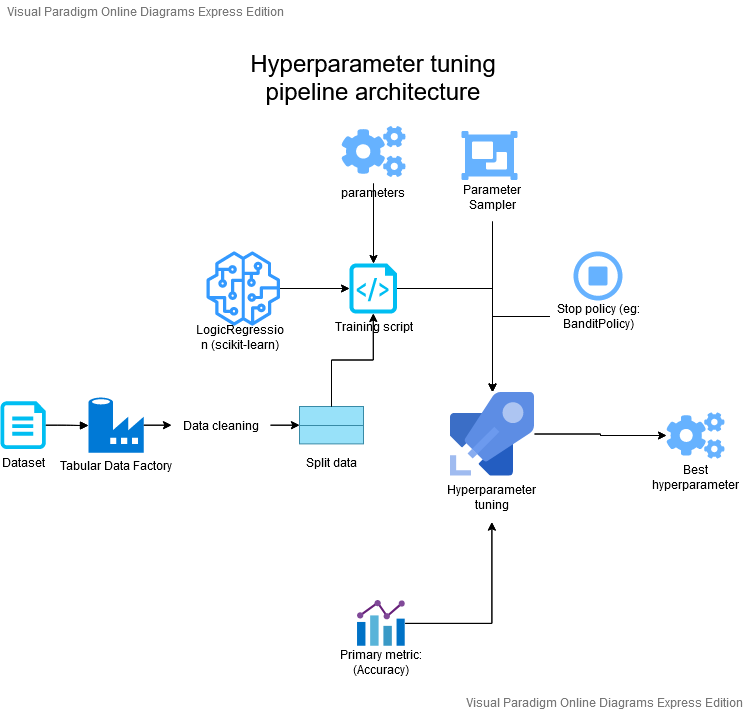

The diagram above was exported from draw.io. Its source (the exported page's mxGraphModel, read from the mxfile embedded in the PNG):
<mxGraphModel version="20200922" sfct="k36RHyOe2fGqrd4WFUxtDzjXMsalIY7CwNKvmgQbVAuhPnEJBpToi1S0c5Z9L8" diagramType="AzureDiagram" vpId="It5puK6DkiB2YAg." gridEnabled="false" gridColor="#e0e0e0" gridSize="10" backgroundColor="#ffffff" guidesEnabled="true" textAutoFontSize="false" shapeCaptionAutoFontSize="false" fitTextToContent="false" pageVisible="true" page="1" fixedPaging="undefined" pageWidth="850" pageHeight="1100" connectionArrowsEnabled="true" connectionPointsEnabled="true" mathEnabled="false" shadowVisible="false" connectorAlwaysOnTop="true">
  <root>
    <UserObject label="" modelVpId="iN5puK6DkiB2YAg6" vpId="iN5puK6DkiB2YAg7" id="0">
      <mxCell />
    </UserObject>
    <UserObject label="" modelVpId="KN5puK6DkiB2YAg8" vpId="qN5puK6DkiB2YAg9" id="1">
      <mxCell parent="0" />
    </UserObject>
    <UserObject label="" modelVpId="IFqpuK6DkiB2YAgX" vpId="IFqpuK6DkiB2YAgY" id="2">
      <mxCell style="group;container=0;recursiveResize=1;" vertex="1" connectable="0" parent="1">
        <mxGeometry x="52" y="-406" width="745" height="708.21" as="geometry" />
      </mxCell>
    </UserObject>
    <UserObject label="" vpId="UajJuK6DkiB2YAd7" modelVpId="UajJuK6DkiB2YAd8" id="3">
      <mxCell style="group;container=0;recursiveResize=1;" vertex="1" connectable="0" parent="2">
        <mxGeometry x="645" y="406" width="100" height="96" as="geometry" />
      </mxCell>
    </UserObject>
    <UserObject label="" metaShapeType="com.vp.metadiagram.fontawesome.SolidCogs" metaModelType="com.vp.metadiagram.fontawesome.SolidCogs" vpId="UajJuK6DkiB2YAd9" modelVpId="UajJuK6DkiB2YAd." id="4">
      <mxCell style="shape=r7naRKawhaQxNaA7;labelPosition=center;verticalLabelPosition=bottom;align=center;verticalAlign=top;fillColor=#66B2FF;strokeColor=none" vertex="1" parent="3" groupParent="2">
        <mxGeometry x="21" width="58" height="58" as="geometry" />
      </mxCell>
    </UserObject>
    <UserObject label="Best hyperparameter" vpId="UajJuK6DkiB2YAd_" modelVpId="UajJuK6DkiB2YAeA" id="5">
      <mxCell style="text;html=1;resizable=1;align=center;verticalAlign=middle;points=[];fillColor=none;strokeColor=none;rounded=0;whiteSpace=wrap;" vertex="1" parent="3" groupParent="2">
        <mxGeometry y="46" width="100" height="50" as="geometry" />
      </mxCell>
    </UserObject>
    <UserObject label="" modelVpId="j3ypuK6DkiB2YAgA" vpId="T3ypuK6DkiB2YAgB" id="6">
      <mxCell style="group;container=0;recursiveResize=1;" vertex="1" connectable="0" parent="2">
        <mxGeometry width="698.6076555023924" height="708.21" as="geometry" />
      </mxCell>
    </UserObject>
    <UserObject label="" vpId="4ajJuK6DkiB2YAcv" modelVpId="4ajJuK6DkiB2YAcw" id="7">
      <mxCell style="group;container=0;recursiveResize=1;" vertex="1" connectable="0" parent="6" groupParent="2">
        <mxGeometry x="74" y="197" width="624.6076555023924" height="511.21" as="geometry" />
      </mxCell>
    </UserObject>
    <UserObject label="Tabular Data Factory" vpId="4ajJuK6DkiB2YAcx" modelVpId="4ajJuK6DkiB2YAcy" id="8">
      <mxCell style="shape=QpwhaAN.QPIa7.IgVEY.Yana_CaInVhT;verticalLabelPosition=bottom;verticalAlign=top;fillColor=#0079D6;strokeColor=none;" vertex="1" parent="7" groupParent="2">
        <mxGeometry x="14.004688995215304" y="200.03125" width="55.31738437001595" height="55.3175" as="geometry" />
      </mxCell>
    </UserObject>
    <UserObject label="" vpId="4ajJuK6DkiB2YAcz" modelVpId="4ajJuK6DkiB2YAc0" id="9">
      <mxCell style="group;container=0;recursiveResize=1;" vertex="1" connectable="0" parent="7" groupParent="2">
        <mxGeometry x="263.0009728867624" y="403.0025" width="87.74481658692186" height="83.92999999999999" as="geometry" />
      </mxCell>
    </UserObject>
    <UserObject label="" vpId="4ajJuK6DkiB2YAc1" modelVpId="4ajJuK6DkiB2YAc2" id="10">
      <mxCell style="aspect=fixed;html=1;points=[];align=center;image;fontSize=12;image=img/lib/mscae/Chart.svg;" vertex="1" parent="9" groupParent="2">
        <mxGeometry x="20.028708133971296" width="47.68740031897927" height="45.779904306220104" nonFixedAspectWidth="47.68740031897927" nonFixedAspectHeight="45.779999999999994" as="geometry" />
      </mxCell>
    </UserObject>
    <UserObject label="Primary metric: (Accuracy)" vpId="4ajJuK6DkiB2YAc3" modelVpId="4ajJuK6DkiB2YAc4" id="11">
      <mxCell style="text;html=1;resizable=1;align=center;verticalAlign=middle;points=[];fillColor=none;strokeColor=none;rounded=0;whiteSpace=wrap;" vertex="1" parent="9" groupParent="2">
        <mxGeometry y="40.0575" width="87.74481658692186" height="43.872499999999995" as="geometry" />
      </mxCell>
    </UserObject>
    <UserObject label="" vpId="4ajJuK6DkiB2YAc5" modelVpId="4ajJuK6DkiB2YAc6" id="12">
      <mxCell style="group;container=0;recursiveResize=1;" vertex="1" connectable="0" parent="7" groupParent="2">
        <mxGeometry x="363.00433811802236" y="186.6225" width="110" height="137.96" as="geometry" />
      </mxCell>
    </UserObject>
    <UserObject label="" vpId="4ajJuK6DkiB2YAc7" modelVpId="4ajJuK6DkiB2YAc8" id="13">
      <mxCell style="group;container=0;recursiveResize=1;" vertex="1" connectable="0" parent="12" groupParent="2">
        <mxGeometry width="110" height="137.96" as="geometry" />
      </mxCell>
    </UserObject>
    <UserObject label="Hyperparameter tuning" vpId="EajJuK6DkiB2YAc9" modelVpId="EajJuK6DkiB2YAc." id="14">
      <mxCell style="text;html=1;resizable=1;align=center;verticalAlign=middle;points=[];fillColor=none;strokeColor=none;rounded=0;whiteSpace=wrap;" vertex="1" parent="13" groupParent="2">
        <mxGeometry x="5.079999999999999" y="88.68" width="98.56" height="49.28" as="geometry" />
      </mxCell>
    </UserObject>
    <UserObject label="" vpId="EajJuK6DkiB2YAc_" modelVpId="EajJuK6DkiB2YAdA" id="15">
      <mxCell style="edgeStyle=orthogonalEdgeStyle;rounded=0;orthogonalLoop=1;html=1;" edge="1" parent="7" groupParent="2" source="10" target="14">
        <mxGeometry relative="1" as="geometry">
          <mxPoint x="543" y="210" as="edgeLabelOffset" />
        </mxGeometry>
        <Array as="absPoints">
          <mxPoint x="457" y="217" />
          <mxPoint x="543" y="217" />
          <mxPoint x="543" y="116" />
        </Array>
      </mxCell>
    </UserObject>
    <UserObject label="" vpId="EajJuK6DkiB2YAdD" modelVpId="EajJuK6DkiB2YAdE" id="16">
      <mxCell style="aspect=fixed;html=1;points=[];align=center;image;fontSize=12;image=img/lib/mscae/Azure_Pipelines&#09;.svg;fillColor=#3399FF;" vertex="1" parent="6" groupParent="2">
        <mxGeometry x="450" y="391.53" width="84" height="84" as="geometry" />
      </mxCell>
    </UserObject>
    <UserObject label="Dataset" vpId="EajJuK6DkiB2YAdF" modelVpId="EajJuK6DkiB2YAdG" id="17">
      <mxCell style="verticalLabelPosition=bottom;html=1;verticalAlign=top;align=center;strokeColor=none;fillColor=#00BEF2;shape=QpwhaAN.aoEh7.CKg7;pointerEvents=1;" vertex="1" parent="6" groupParent="2">
        <mxGeometry y="400.84625" width="45.303030303030305" height="47.6875" as="geometry" />
      </mxCell>
    </UserObject>
    <UserObject label="" vpId="EajJuK6DkiB2YAdH" modelVpId="EajJuK6DkiB2YAdI" id="18">
      <mxCell style="shape=IVQ.JA.aoEh7.YKh7In7Y_gKbm;entryX=0;entryY=0.5;entryDx=0;entryDy=0;entryPerimeter=0;edgeStyle=orthogonalEdgeStyle;" edge="1" parent="6" groupParent="2" source="17" target="8">
        <mxGeometry relative="1" as="geometry">
          <mxPoint x="119" y="18" as="edgeLabelOffset" />
        </mxGeometry>
        <Array as="absPoints">
          <mxPoint x="97" y="19" />
          <mxPoint x="119" y="19" />
          <mxPoint x="119" y="19" />
          <mxPoint x="140" y="19" />
        </Array>
      </mxCell>
    </UserObject>
    <UserObject label="Data cleaning" vpId="kajJuK6DkiB2YAdL" modelVpId="kajJuK6DkiB2YAdM" id="19">
      <mxCell style="text;html=1;resizable=1;align=center;verticalAlign=middle;points=[];fillColor=none;strokeColor=none;rounded=0;whiteSpace=wrap;" vertex="1" parent="6" groupParent="2">
        <mxGeometry x="171" y="399.94" width="99" height="49.5" as="geometry" />
      </mxCell>
    </UserObject>
    <UserObject label="" vpId="kajJuK6DkiB2YAdN" modelVpId="kajJuK6DkiB2YAdO" id="20">
      <mxCell style="edgeStyle=orthogonalEdgeStyle;rounded=0;orthogonalLoop=1;html=1;" edge="1" parent="6" groupParent="2" source="8" target="19">
        <mxGeometry relative="1" as="geometry">
          <mxPoint x="209" y="19" as="edgeLabelOffset" />
        </mxGeometry>
        <Array as="absPoints">
          <mxPoint x="195" y="19" />
          <mxPoint x="223" y="19" />
        </Array>
      </mxCell>
    </UserObject>
    <UserObject label="" vpId="kajJuK6DkiB2YAdP" modelVpId="kajJuK6DkiB2YAdQ" id="21">
      <mxCell style="group;container=0;recursiveResize=1;" vertex="1" connectable="0" parent="6" groupParent="2">
        <mxGeometry x="280" y="406" width="102" height="96" as="geometry" />
      </mxCell>
    </UserObject>
    <UserObject label="" vpId="kajJuK6DkiB2YAdR" modelVpId="kajJuK6DkiB2YAdS" id="22">
      <mxCell style="group;container=0;recursiveResize=1;" vertex="1" connectable="0" parent="21" groupParent="2">
        <mxGeometry width="102" height="96" as="geometry" />
      </mxCell>
    </UserObject>
    <UserObject label="" vpId="kajJuK6DkiB2YAdT" modelVpId="kajJuK6DkiB2YAdU" id="23">
      <mxCell style="shape=Kbn7hbagxnVhaw7;whiteSpace=wrap;html=1;backgroundOutline=1;dx=0;dy=19;fillColor=#98e1f9;strokeColor=#388aa6;" vertex="1" parent="22" groupParent="2">
        <mxGeometry x="19" width="64" height="37.38" as="geometry" />
      </mxCell>
    </UserObject>
    <UserObject label="Split data" vpId="kajJuK6DkiB2YAdV" modelVpId="kajJuK6DkiB2YAdW" id="24">
      <mxCell style="text;html=1;resizable=1;align=center;verticalAlign=middle;points=[];fillColor=none;strokeColor=none;rounded=0;whiteSpace=wrap;" vertex="1" parent="22" groupParent="2">
        <mxGeometry x="13.5" y="37.379999999999995" width="75" height="37.5" as="geometry" />
      </mxCell>
    </UserObject>
    <UserObject label="" vpId="EajJuK6DkiB2YAdJ" modelVpId="EajJuK6DkiB2YAdK" id="25">
      <mxCell style="edgeStyle=orthogonalEdgeStyle;rounded=0;orthogonalLoop=1;html=1;" edge="1" parent="6" groupParent="2" source="19" target="23">
        <mxGeometry relative="1" as="geometry">
          <mxPoint x="337" y="19" as="edgeLabelOffset" />
        </mxGeometry>
        <Array as="absPoints">
          <mxPoint x="322" y="19" />
          <mxPoint x="337" y="19" />
          <mxPoint x="351" y="19" />
        </Array>
      </mxCell>
    </UserObject>
    <UserObject label="" vpId="kajJuK6DkiB2YAdX" modelVpId="kajJuK6DkiB2YAdY" id="26">
      <mxCell style="edgeStyle=orthogonalEdgeStyle;rounded=0;orthogonalLoop=1;html=1;" edge="1" parent="6" groupParent="2" source="27" target="16">
        <mxGeometry relative="1" as="geometry">
          <mxPoint x="544" y="-113" as="edgeLabelOffset" />
        </mxGeometry>
        <Array as="absPoints">
          <mxPoint x="449" y="-118" />
          <mxPoint x="544" y="-118" />
          <mxPoint x="544" y="-14" />
        </Array>
      </mxCell>
    </UserObject>
    <UserObject label="Training script" vpId="kajJuK6DkiB2YAdZ" modelVpId="kajJuK6DkiB2YAda" id="27">
      <mxCell style="verticalLabelPosition=bottom;html=1;verticalAlign=top;align=center;strokeColor=none;fillColor=#00BEF2;shape=QpwhaAN.aoEh7.PIhKAn_CKg7;pointerEvents=1;" vertex="1" parent="6" groupParent="2">
        <mxGeometry x="349" y="263" width="47.5" height="50" as="geometry" />
      </mxCell>
    </UserObject>
    <UserObject label="" vpId="kajJuK6DkiB2YAdb" modelVpId="kajJuK6DkiB2YAdc" id="28">
      <mxCell style="edgeStyle=orthogonalEdgeStyle;rounded=0;orthogonalLoop=1;html=1;entryX=0;entryY=0.5;entryDx=0;entryDy=0;entryPerimeter=0;" edge="1" parent="6" groupParent="2" source="29" target="27">
        <mxGeometry relative="1" as="geometry">
          <mxPoint x="367" y="-118" as="edgeLabelOffset" />
        </mxGeometry>
        <Array as="absPoints">
          <mxPoint x="332" y="-118" />
          <mxPoint x="401" y="-118" />
        </Array>
      </mxCell>
    </UserObject>
    <UserObject label="" vpId="kajJuK6DkiB2YAdd" modelVpId="kajJuK6DkiB2YAde" id="29">
      <mxCell style="outlineConnect=0;fontColor=#232F3E;gradientColor=none;fillColor=#3399FF;strokeColor=none;dashed=0;verticalLabelPosition=bottom;verticalAlign=top;align=center;html=1;fontSize=12;fontStyle=0;aspect=fixed;pointerEvents=1;shape=QpwhaAN.aBPc.Paw7Qam7h_QVY7g;" vertex="1" parent="6" groupParent="2">
        <mxGeometry x="205.6076555023924" y="250.80375000000043" width="74.39234449760765" height="74.39234449760765" nonFixedAspectWidth="74.39234449760765" nonFixedAspectHeight="74.3925" as="geometry" />
      </mxCell>
    </UserObject>
    <UserObject label="&lt;div&gt;LogicRegression (scikit-learn)&lt;/div&gt;" vpId="kajJuK6DkiB2YAdf" modelVpId="kajJuK6DkiB2YAdg" id="30">
      <mxCell style="text;html=1;resizable=1;align=center;verticalAlign=middle;points=[];fillColor=none;strokeColor=none;rounded=0;whiteSpace=wrap;" vertex="1" parent="6" groupParent="2">
        <mxGeometry x="191.99765550239238" y="313.0037500000004" width="96.23" height="48.12" as="geometry" />
      </mxCell>
    </UserObject>
    <UserObject label="" vpId="kajJuK6DkiB2YAdh" modelVpId="kajJuK6DkiB2YAdi" id="31">
      <mxCell style="edgeStyle=orthogonalEdgeStyle;rounded=0;orthogonalLoop=1;html=1;" edge="1" parent="6" groupParent="2" source="23" target="27">
        <mxGeometry relative="1" as="geometry">
          <mxPoint x="404" y="-46" as="edgeLabelOffset" />
        </mxGeometry>
        <Array as="absPoints">
          <mxPoint x="383" />
          <mxPoint x="383" y="-46" />
          <mxPoint x="425" y="-46" />
          <mxPoint x="425" y="-93" />
        </Array>
      </mxCell>
    </UserObject>
    <UserObject label="" vpId="kajJuK6DkiB2YAdj" modelVpId="kajJuK6DkiB2YAdk" id="32">
      <mxCell style="group;container=0;recursiveResize=1;" vertex="1" connectable="0" parent="6" groupParent="2">
        <mxGeometry x="339" y="119" width="68" height="90" as="geometry" />
      </mxCell>
    </UserObject>
    <UserObject label="" metaShapeType="com.vp.metadiagram.fontawesome.SolidCogs" metaModelType="com.vp.metadiagram.fontawesome.SolidCogs" vpId="kajJuK6DkiB2YAdl" modelVpId="kajJuK6DkiB2YAdm" id="33">
      <mxCell style="shape=r7naRKawhaQxNaA7;labelPosition=center;verticalLabelPosition=bottom;align=center;verticalAlign=top;fillColor=#66B2FF;strokeColor=none" vertex="1" parent="32" groupParent="2">
        <mxGeometry x="2" width="64" height="64" as="geometry" />
      </mxCell>
    </UserObject>
    <UserObject label="parameters" vpId="kajJuK6DkiB2YAdn" modelVpId="kajJuK6DkiB2YAdo" id="34">
      <mxCell style="text;html=1;resizable=1;align=center;verticalAlign=middle;points=[];fillColor=none;strokeColor=none;rounded=0;whiteSpace=wrap;" vertex="1" parent="32" groupParent="2">
        <mxGeometry y="56" width="68" height="34" as="geometry" />
      </mxCell>
    </UserObject>
    <UserObject label="" vpId="kajJuK6DkiB2YAdp" modelVpId="kajJuK6DkiB2YAdq" id="35">
      <mxCell style="edgeStyle=orthogonalEdgeStyle;rounded=0;orthogonalLoop=1;html=1;entryX=0.5;entryY=0;entryDx=0;entryDy=0;entryPerimeter=0;" edge="1" parent="6" groupParent="2" source="33" target="27">
        <mxGeometry relative="1" as="geometry">
          <mxPoint x="425" y="-183" as="edgeLabelOffset" />
        </mxGeometry>
        <Array as="absPoints">
          <mxPoint x="425" y="-223" />
          <mxPoint x="425" y="-143" />
        </Array>
      </mxCell>
    </UserObject>
    <UserObject label="" vpId="kajJuK6DkiB2YAdr" modelVpId="kajJuK6DkiB2YAds" id="36">
      <mxCell style="group;container=0;recursiveResize=1;" vertex="1" connectable="0" parent="6" groupParent="2">
        <mxGeometry x="549.5" y="251" width="96" height="89" as="geometry" />
      </mxCell>
    </UserObject>
    <UserObject label="" metaShapeType="com.vp.metadiagram.fontawesome.RegularStopCircle" metaModelType="com.vp.metadiagram.fontawesome.RegularStopCircle" vpId="kajJuK6DkiB2YAdt" modelVpId="kajJuK6DkiB2YAdu" id="37">
      <mxCell style="shape=r7naRKawhaQxNaA7;labelPosition=center;verticalLabelPosition=bottom;align=center;verticalAlign=top;fillColor=#66B2FF;strokeColor=none" vertex="1" parent="36" groupParent="2">
        <mxGeometry x="23.5" width="49" height="49" as="geometry" />
      </mxCell>
    </UserObject>
    <UserObject label="Stop policy (eg: BanditPolicy)" vpId="kajJuK6DkiB2YAdv" modelVpId="kajJuK6DkiB2YAdw" id="38">
      <mxCell style="text;html=1;resizable=1;align=center;verticalAlign=middle;points=[];fillColor=none;strokeColor=none;rounded=0;whiteSpace=wrap;" vertex="1" parent="36" groupParent="2">
        <mxGeometry y="41" width="96" height="48" as="geometry" />
      </mxCell>
    </UserObject>
    <UserObject label="" vpId="kajJuK6DkiB2YAdx" modelVpId="kajJuK6DkiB2YAdy" id="39">
      <mxCell style="edgeStyle=orthogonalEdgeStyle;rounded=0;orthogonalLoop=1;html=1;" edge="1" parent="6" groupParent="2" source="38" target="16">
        <mxGeometry relative="1" as="geometry">
          <mxPoint x="544" y="-80" as="edgeLabelOffset" />
        </mxGeometry>
        <Array as="absPoints">
          <mxPoint x="602" y="-90" />
          <mxPoint x="544" y="-90" />
          <mxPoint x="544" y="-14" />
        </Array>
      </mxCell>
    </UserObject>
    <UserObject label="" vpId="kajJuK6DkiB2YAdz" modelVpId="kajJuK6DkiB2YAd0" id="40">
      <mxCell style="group;container=0;recursiveResize=1;" vertex="1" connectable="0" parent="6" groupParent="2">
        <mxGeometry x="443" y="127" width="98" height="93.99999999999994" as="geometry" />
      </mxCell>
    </UserObject>
    <UserObject label="" metaShapeType="com.vp.metadiagram.fontawesome.SolidObjectGroup" metaModelType="com.vp.metadiagram.fontawesome.SolidObjectGroup" vpId="kajJuK6DkiB2YAd1" modelVpId="UajJuK6DkiB2YAd2" id="41">
      <mxCell style="shape=r7naRKawhaQxNaA7;labelPosition=center;verticalLabelPosition=bottom;align=center;verticalAlign=top;fillColor=#66B2FF;strokeColor=none" vertex="1" parent="40" groupParent="2">
        <mxGeometry x="18" width="56" height="56" as="geometry" />
      </mxCell>
    </UserObject>
    <UserObject label="Parameter Sampler" vpId="UajJuK6DkiB2YAd3" modelVpId="UajJuK6DkiB2YAd4" id="42">
      <mxCell style="text;html=1;resizable=1;align=center;verticalAlign=middle;points=[];fillColor=none;strokeColor=none;rounded=0;whiteSpace=wrap;" vertex="1" parent="40" groupParent="2">
        <mxGeometry y="44.99999999999994" width="98" height="49" as="geometry" />
      </mxCell>
    </UserObject>
    <UserObject label="" vpId="UajJuK6DkiB2YAd5" modelVpId="UajJuK6DkiB2YAd6" id="43">
      <mxCell style="edgeStyle=orthogonalEdgeStyle;rounded=0;orthogonalLoop=1;html=1;" edge="1" parent="6" groupParent="2" source="42" target="16">
        <mxGeometry relative="1" as="geometry">
          <mxPoint x="544" y="-100" as="edgeLabelOffset" />
        </mxGeometry>
        <Array as="absPoints">
          <mxPoint x="544" y="-185" />
          <mxPoint x="544" y="-14" />
        </Array>
      </mxCell>
    </UserObject>
    <UserObject label="&lt;font style=&quot;font-size: 24px&quot;&gt;Hyperparameter tuning pipeline architecture&lt;/font&gt;" vpId="CTopuK6DkiB2YAeq" modelVpId="iTopuK6DkiB2YAer" id="44">
      <mxCell style="text;html=1;resizable=1;align=center;verticalAlign=middle;points=[];fillColor=none;strokeColor=none;rounded=0;whiteSpace=wrap;" vertex="1" parent="6" groupParent="2">
        <mxGeometry x="219" width="308" height="154" as="geometry" />
      </mxCell>
    </UserObject>
    <UserObject label="" vpId="EajJuK6DkiB2YAdB" modelVpId="EajJuK6DkiB2YAdC" id="45">
      <mxCell style="edgeStyle=orthogonalEdgeStyle;rounded=0;orthogonalLoop=1;html=1;" edge="1" parent="2" source="16" target="4">
        <mxGeometry relative="1" as="geometry">
          <mxPoint x="652" y="29" as="edgeLabelOffset" />
        </mxGeometry>
        <Array as="absPoints">
          <mxPoint x="586" y="28" />
          <mxPoint x="652" y="28" />
          <mxPoint x="652" y="29" />
          <mxPoint x="718" y="29" />
        </Array>
      </mxCell>
    </UserObject>
  </root>
  <PaletteTabs>
    <Item tab="palette-tab-shapes" />
  </PaletteTabs>
  <PaletteIds>
    <Item id="AzurePalette" />
  </PaletteIds>
  <LibraryIds>
    <Item id="0569792d-86e0-4e72-a11d-16c5c18ac6fe" />
  </LibraryIds>
</mxGraphModel>